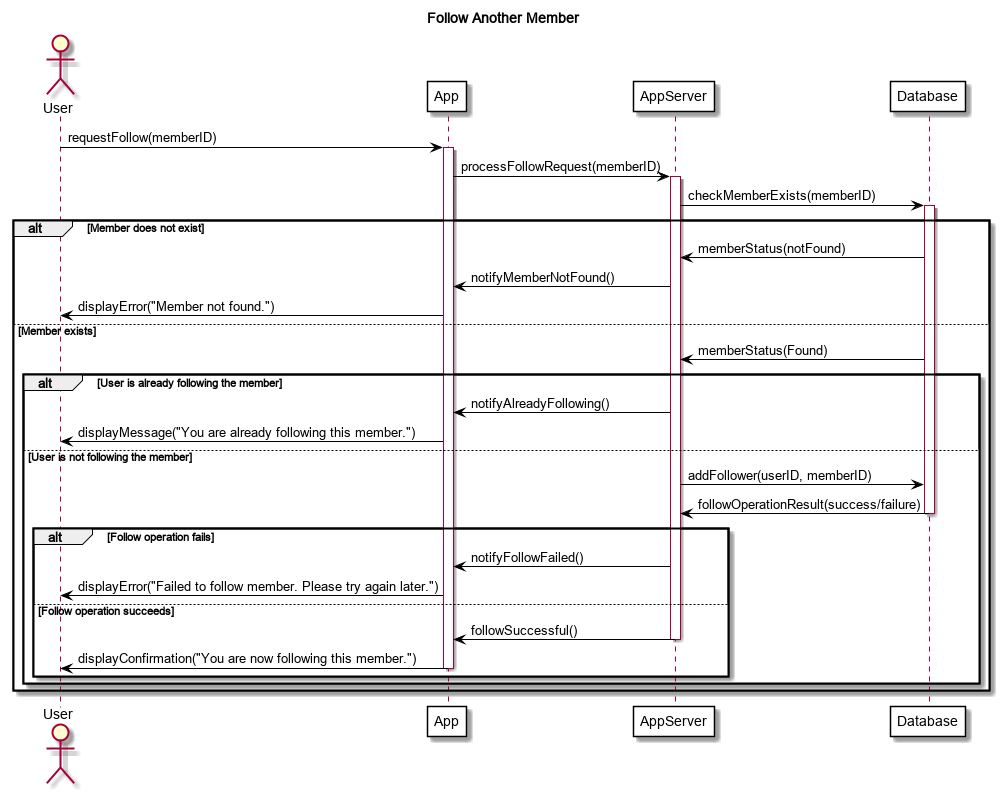

The diagram above was rendered by PlantUML. Its source (embedded in the PNG):
@startuml
title Follow Another Member

skinparam backgroundColor white
skinparam sequenceArrowColor black
skinparam participantBackgroundColor white
skinparam participantBorderColor black
skinparam activationBorderColor black
skinparam activationBackgroundColor white

actor User
participant App
participant AppServer
participant Database

User -> App: requestFollow(memberID)
activate App
App -> AppServer: processFollowRequest(memberID)
activate AppServer
AppServer -> Database: checkMemberExists(memberID)
activate Database

alt Member does not exist
    Database -[#black]> AppServer: memberStatus(notFound)
    AppServer -> App: notifyMemberNotFound()
    App -> User: displayError("Member not found.")
else Member exists
    Database -[#black]> AppServer: memberStatus(Found)

    alt User is already following the member
        AppServer -> App: notifyAlreadyFollowing()
        App -> User: displayMessage("You are already following this member.")
    else User is not following the member
        AppServer -> Database: addFollower(userID, memberID)
        Database -[#black]> AppServer: followOperationResult(success/failure)
	deactivate Database
        
        alt Follow operation fails
            AppServer -> App: notifyFollowFailed()
            App -> User: displayError("Failed to follow member. Please try again later.")
        else Follow operation succeeds
            deactivate Database
            AppServer -> App: followSuccessful()
            deactivate AppServer
            App -> User: displayConfirmation("You are now following this member.")
            deactivate App
        end
    end
end



@enduml